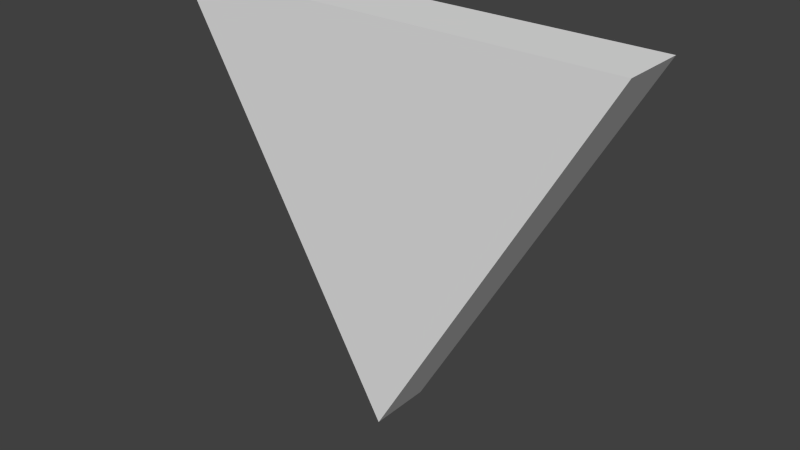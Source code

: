 # Source: Target3.blend  (saved by Blender 2.69.0; exported with 4.5.12 LTS)
import bpy
from mathutils import Matrix  # noqa: F401  (used for matrix-valued properties, if any)

bpy.ops.wm.read_factory_settings(use_empty=True)
scene = bpy.context.scene
scene.name = 'Scene'

# ---- collections
col_collection_1 = bpy.data.collections.new('Collection 1'); scene.collection.children.link(col_collection_1)

# ---- materials (node trees are filled in below, after node groups)
mat_target = bpy.data.materials.new('Target')
mat_target.alpha_threshold = 0.0
mat_target.use_transparent_shadow = False
mat_target.roughness = 0.5
mat_target.line_color = (0.0, 0.0, 0.0, 1.0)

# ---- material node trees

# ---- world
world_world = bpy.data.worlds.new('World'); scene.world = world_world
world_world.color = (0.05088, 0.05088, 0.05088)
world_world.use_sun_shadow = False
world_world.sun_shadow_jitter_overblur = 0.0
world_world.cycles.sampling_method = 'MANUAL'
world_world.cycles.sample_map_resolution = 256

# ---- meshes
me_circle = bpy.data.meshes.new('Circle')
me_circle.from_pydata([(0.2165, 0.125, 2.037e-08), (-0.2165, 0.125, -4.073e-08), (1.49e-08, -0.25, 2.037e-08), (0.2165, 0.125, 0.06), (-0.2165, 0.125, 0.06), (1.49e-08, -0.25, 0.06)], [], [(2, 0, 3, 5), (1, 2, 5, 4), (0, 1, 4, 3), (4, 5, 3), (1, 0, 2)])
_uv = me_circle.uv_layers.new(name='UVMap')
_uv.uv.foreach_set('vector', [0.485, 0.596, 0.496, 0.6242, 0.5294, 0.6466, 0.4854, 0.5585, 0.4709, 0.6235, 0.485, 0.596, 0.4854, 0.5585, 0.4413, 0.6466, 0.496, 0.6242, 0.4709, 0.6235, 0.4413, 0.6466, 0.5294, 0.6466, 0.4567, 0.8551, 0.5845, 0.6185, 0.7122, 0.8551, 0.7122, 0.8551, 0.4567, 0.8551, 0.5845, 0.6185])
me_circle.materials.append(mat_target)
me_circle.use_remesh_preserve_volume = False
me_circle.use_remesh_preserve_attributes = False
me_circle.use_mirror_vertex_groups = False
me_circle.update()

# ---- objects
ob_target3 = bpy.data.objects.new('Target3', me_circle)

# ---- transforms, parenting, visibility, modifiers, constraints
ob_target3.location = (0.0, 0.03, 0.0)
ob_target3.rotation_euler = (1.571, -0.0, -0.0)
ob_target3.lineart.crease_threshold = 0.0

# ---- collection membership
col_collection_1.objects.link(ob_target3)

# ---- scene / render settings (as saved in the file)
scene.frame_start = 1; scene.frame_end = 250; scene.frame_set(1)
scene.render.engine = 'BLENDER_EEVEE_NEXT'
scene.render.image_settings.compression = 90
scene.render.resolution_percentage = 50
scene.render.dither_intensity = 0.0
scene.cycles.use_denoising = False
scene.cycles.samples = 10
scene.cycles.sampling_pattern = 'TABULATED_SOBOL'
scene.cycles.light_sampling_threshold = 0.0
scene.cycles.use_adaptive_sampling = False
scene.cycles.use_light_tree = False
scene.cycles.blur_glossy = 0.0
scene.cycles.volume_bounces = 1
scene.cycles.pixel_filter_type = 'GAUSSIAN'
scene.cycles.sample_clamp_indirect = 0.0
scene.view_settings.view_transform = 'Standard'
bpy.context.view_layer.update()

# ---- added for rendering (the .blend has no active camera and no usable light): camera, sun
cam_auto = bpy.data.cameras.new('AutoCamera')
cam_auto.lens = 50.0
cam_auto.sensor_width = 36.0
cam_auto.clip_end = 1000.0
ob_auto_camera = bpy.data.objects.new('AutoCamera', cam_auto)
scene.collection.objects.link(ob_auto_camera)
ob_auto_camera.location = (0.532888, -0.639466, 0.363811)
ob_auto_camera.rotation_euler = (1.09748, -7.21219e-08, 0.694738)
scene.camera = ob_auto_camera
light_auto_sun = bpy.data.lights.new('AutoSun', 'SUN')
light_auto_sun.energy = 3.0
light_auto_sun.angle = 0.0523599
ob_auto_sun = bpy.data.objects.new('AutoSun', light_auto_sun)
scene.collection.objects.link(ob_auto_sun)
ob_auto_sun.rotation_euler = (0.872665, 0.174533, 0.523599)
bpy.context.view_layer.update()
